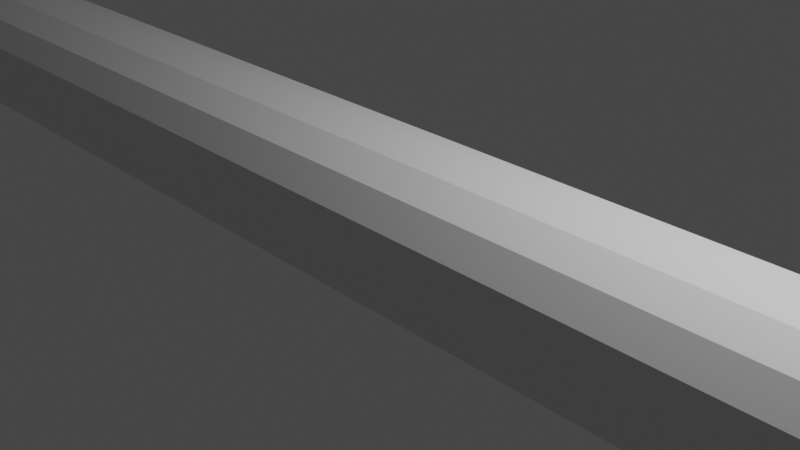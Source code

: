 # Source: 5._snake_animation.blend  (saved by Blender 3.3.6; exported with 4.5.12 LTS)
import bpy
from mathutils import Matrix  # noqa: F401  (used for matrix-valued properties, if any)

bpy.ops.wm.read_factory_settings(use_empty=True)
scene = bpy.context.scene
scene.name = 'Scene'

# ---- collections
col_collection = bpy.data.collections.new('Collection'); scene.collection.children.link(col_collection)

# ---- materials (node trees are filled in below, after node groups)
mat_material = bpy.data.materials.new('Material')
mat_material.alpha_threshold = 0.0
mat_material.use_transparent_shadow = False
mat_material.roughness = 0.5
mat_material.line_color = (0.0, 0.0, 0.0, 1.0)

# ---- material node trees
mat_material.use_nodes = True; mat_material.node_tree.nodes.clear()
_N = mat_material.node_tree.nodes; _L = mat_material.node_tree.links
n0 = _N.new('ShaderNodeOutputMaterial'); n0.name = 'Material Output'; n0.location = (300, 300)
n1 = _N.new('ShaderNodeBsdfPrincipled'); n1.name = 'Principled BSDF'; n1.location = (10, 300)
n1.distribution = 'GGX'
n1.subsurface_method = 'RANDOM_WALK_SKIN'
n1.inputs[3].default_value = 1.45
n1.inputs[27].default_value = (0.0, 0.0, 0.0, 1.0)
n1.inputs[28].default_value = 1.0
_L.new(n1.outputs[0], n0.inputs[0])
n0.is_active_output = True

# ---- world
world_world = bpy.data.worlds.new('World'); scene.world = world_world
world_world.use_nodes = True; world_world.node_tree.nodes.clear()
_N = world_world.node_tree.nodes; _L = world_world.node_tree.links
n0 = _N.new('ShaderNodeOutputWorld'); n0.name = 'World Output'; n0.location = (300, 300)
n1 = _N.new('ShaderNodeBackground'); n1.name = 'Background'; n1.location = (10, 300)
n1.inputs[0].default_value = (0.05088, 0.05088, 0.05088, 1.0)
_L.new(n1.outputs[0], n0.inputs[0])
n0.is_active_output = True
world_world.color = (0.05088, 0.05088, 0.05088)
world_world.use_sun_shadow = False
world_world.sun_shadow_jitter_overblur = 0.0

# ---- cameras
cam_camera = bpy.data.cameras.new('Camera')
cam_camera.clip_end = 100.0
cam_camera.ortho_scale = 7.314

# ---- lights
light_light = bpy.data.lights.new('Light', 'POINT')
light_light.transmission_factor = 0.0
light_light.energy = 1000.0
light_light.shadow_soft_size = 0.1
light_light.shadow_maximum_resolution = 0.006
light_light.use_absolute_resolution = True

# ---- meshes
me_cube = bpy.data.meshes.new('Cube')
me_cube.from_pydata([(19.97, 1.0, 1.0), (19.97, 1.0, -1.0), (19.97, -1.0, 1.0), (19.97, -1.0, -1.0), (-19.97, 1.0, 1.0), (-19.97, 1.0, -1.0), (-19.97, -1.0, 1.0), (-19.97, -1.0, -1.0), (16.34, 1.0, -1.0), (12.71, 1.0, -1.0), (9.076, 1.0, -1.0), (5.446, 1.0, -1.0), (1.815, 1.0, -1.0), (-1.815, 1.0, -1.0), (-5.446, 1.0, -1.0), (-9.076, 1.0, -1.0), (-12.71, 1.0, -1.0), (-16.34, 1.0, -1.0), (16.34, -1.0, 1.0), (12.71, -1.0, 1.0), (9.076, -1.0, 1.0), (5.446, -1.0, 1.0), (1.815, -1.0, 1.0), (-1.815, -1.0, 1.0), (-5.446, -1.0, 1.0), (-9.076, -1.0, 1.0), (-12.71, -1.0, 1.0), (-16.34, -1.0, 1.0), (-16.34, -1.0, -1.0), (-12.71, -1.0, -1.0), (-9.076, -1.0, -1.0), (-5.446, -1.0, -1.0), (-1.815, -1.0, -1.0), (1.815, -1.0, -1.0), (5.446, -1.0, -1.0), (9.076, -1.0, -1.0), (12.71, -1.0, -1.0), (16.34, -1.0, -1.0), (-16.34, 1.0, 1.0), (-12.71, 1.0, 1.0), (-9.076, 1.0, 1.0), (-5.446, 1.0, 1.0), (-1.815, 1.0, 1.0), (1.815, 1.0, 1.0), (5.446, 1.0, 1.0), (9.076, 1.0, 1.0), (12.71, 1.0, 1.0), (16.34, 1.0, 1.0)], [], [(38, 4, 6, 27), (28, 27, 6, 7), (7, 6, 4, 5), (8, 1, 3, 37), (1, 0, 2, 3), (8, 47, 0, 1), (5, 4, 38, 17), (17, 38, 39, 16), (16, 39, 40, 15), (15, 40, 41, 14), (14, 41, 42, 13), (13, 42, 43, 12), (12, 43, 44, 11), (11, 44, 45, 10), (10, 45, 46, 9), (9, 46, 47, 8), (5, 17, 28, 7), (17, 16, 29, 28), (16, 15, 30, 29), (15, 14, 31, 30), (14, 13, 32, 31), (13, 12, 33, 32), (12, 11, 34, 33), (11, 10, 35, 34), (10, 9, 36, 35), (9, 8, 37, 36), (3, 2, 18, 37), (37, 18, 19, 36), (36, 19, 20, 35), (35, 20, 21, 34), (34, 21, 22, 33), (33, 22, 23, 32), (32, 23, 24, 31), (31, 24, 25, 30), (30, 25, 26, 29), (29, 26, 27, 28), (0, 47, 18, 2), (47, 46, 19, 18), (46, 45, 20, 19), (45, 44, 21, 20), (44, 43, 22, 21), (43, 42, 23, 22), (42, 41, 24, 23), (41, 40, 25, 24), (40, 39, 26, 25), (39, 38, 27, 26)])
_uv = me_cube.uv_layers.new(name='UVMap')
_uv.uv.foreach_set('vector', [0.8523, 0.5, 0.875, 0.5, 0.875, 0.75, 0.8523, 0.75, 0.375, 0.9773, 0.625, 0.9773, 0.625, 1.0, 0.375, 1.0, 0.375, 0.0, 0.625, 0.0, 0.625, 0.25, 0.375, 0.25, 0.3523, 0.5, 0.375, 0.5, 0.375, 0.75, 0.3523, 0.75, 0.375, 0.5, 0.625, 0.5, 0.625, 0.75, 0.375, 0.75, 0.375, 0.4773, 0.625, 0.4773, 0.625, 0.5, 0.375, 0.5, 0.375, 0.25, 0.625, 0.25, 0.625, 0.2727, 0.375, 0.2727, 0.375, 0.2727, 0.625, 0.2727, 0.625, 0.2955, 0.375, 0.2955, 0.375, 0.2955, 0.625, 0.2955, 0.625, 0.3182, 0.375, 0.3182, 0.375, 0.3182, 0.625, 0.3182, 0.625, 0.3409, 0.375, 0.3409, 0.375, 0.3409, 0.625, 0.3409, 0.625, 0.3636, 0.375, 0.3636, 0.375, 0.3636, 0.625, 0.3636, 0.625, 0.3864, 0.375, 0.3864, 0.375, 0.3864, 0.625, 0.3864, 0.625, 0.4091, 0.375, 0.4091, 0.375, 0.4091, 0.625, 0.4091, 0.625, 0.4318, 0.375, 0.4318, 0.375, 0.4318, 0.625, 0.4318, 0.625, 0.4545, 0.375, 0.4545, 0.375, 0.4545, 0.625, 0.4545, 0.625, 0.4773, 0.375, 0.4773, 0.125, 0.5, 0.1477, 0.5, 0.1477, 0.75, 0.125, 0.75, 0.1477, 0.5, 0.1705, 0.5, 0.1705, 0.75, 0.1477, 0.75, 0.1705, 0.5, 0.1932, 0.5, 0.1932, 0.75, 0.1705, 0.75, 0.1932, 0.5, 0.2159, 0.5, 0.2159, 0.75, 0.1932, 0.75, 0.2159, 0.5, 0.2386, 0.5, 0.2386, 0.75, 0.2159, 0.75, 0.2386, 0.5, 0.2614, 0.5, 0.2614, 0.75, 0.2386, 0.75, 0.2614, 0.5, 0.2841, 0.5, 0.2841, 0.75, 0.2614, 0.75, 0.2841, 0.5, 0.3068, 0.5, 0.3068, 0.75, 0.2841, 0.75, 0.3068, 0.5, 0.3295, 0.5, 0.3295, 0.75, 0.3068, 0.75, 0.3295, 0.5, 0.3523, 0.5, 0.3523, 0.75, 0.3295, 0.75, 0.375, 0.75, 0.625, 0.75, 0.625, 0.7727, 0.375, 0.7727, 0.375, 0.7727, 0.625, 0.7727, 0.625, 0.7955, 0.375, 0.7955, 0.375, 0.7955, 0.625, 0.7955, 0.625, 0.8182, 0.375, 0.8182, 0.375, 0.8182, 0.625, 0.8182, 0.625, 0.8409, 0.375, 0.8409, 0.375, 0.8409, 0.625, 0.8409, 0.625, 0.8636, 0.375, 0.8636, 0.375, 0.8636, 0.625, 0.8636, 0.625, 0.8864, 0.375, 0.8864, 0.375, 0.8864, 0.625, 0.8864, 0.625, 0.9091, 0.375, 0.9091, 0.375, 0.9091, 0.625, 0.9091, 0.625, 0.9318, 0.375, 0.9318, 0.375, 0.9318, 0.625, 0.9318, 0.625, 0.9545, 0.375, 0.9545, 0.375, 0.9545, 0.625, 0.9545, 0.625, 0.9773, 0.375, 0.9773, 0.625, 0.5, 0.6477, 0.5, 0.6477, 0.75, 0.625, 0.75, 0.6477, 0.5, 0.6705, 0.5, 0.6705, 0.75, 0.6477, 0.75, 0.6705, 0.5, 0.6932, 0.5, 0.6932, 0.75, 0.6705, 0.75, 0.6932, 0.5, 0.7159, 0.5, 0.7159, 0.75, 0.6932, 0.75, 0.7159, 0.5, 0.7386, 0.5, 0.7386, 0.75, 0.7159, 0.75, 0.7386, 0.5, 0.7614, 0.5, 0.7614, 0.75, 0.7386, 0.75, 0.7614, 0.5, 0.7841, 0.5, 0.7841, 0.75, 0.7614, 0.75, 0.7841, 0.5, 0.8068, 0.5, 0.8068, 0.75, 0.7841, 0.75, 0.8068, 0.5, 0.8295, 0.5, 0.8295, 0.75, 0.8068, 0.75, 0.8295, 0.5, 0.8523, 0.5, 0.8523, 0.75, 0.8295, 0.75])
me_cube.materials.append(mat_material)
me_cube.use_mirror_vertex_groups = False
me_cube.update()
arm_armature = bpy.data.armatures.new('Armature')  # bones are not reproduced

# ---- objects
ob_cube = bpy.data.objects.new('Cube', me_cube)
ob_light = bpy.data.objects.new('Light', light_light)
ob_camera = bpy.data.objects.new('Camera', cam_camera)
ob_armature = bpy.data.objects.new('Armature', arm_armature)

# ---- transforms, parenting, visibility, modifiers, constraints
ob_cube.parent = ob_armature
ob_cube.location = (0.0, 0.0, 0.0)
ob_cube.lock_rotations_4d = False
ob_cube.empty_display_type = 'ARROWS'
ob_cube.lineart.crease_threshold = 0.0
_vg = ob_cube.vertex_groups.new(name='Bone')
for _i, _w in zip([4, 5, 6, 7, 17, 27, 28, 38], [0.9992, 0.9994, 0.9994, 0.9992, 0.9819, 0.9806, 0.9819, 0.9806]): _vg.add([_i], _w, 'REPLACE')
_vg = ob_cube.vertex_groups.new(name='Bone.001')
_vg = ob_cube.vertex_groups.new(name='Bone.002')
for _i, _w in zip([16, 26, 29, 39], [0.9692, 0.9667, 0.9692, 0.9667]): _vg.add([_i], _w, 'REPLACE')
_vg = ob_cube.vertex_groups.new(name='Bone.003')
for _i, _w in zip([15, 25, 30, 40], [0.9691, 0.9666, 0.9691, 0.9666]): _vg.add([_i], _w, 'REPLACE')
_vg = ob_cube.vertex_groups.new(name='Bone.004')
for _i, _w in zip([14, 24, 31, 41], [0.9691, 0.9666, 0.9691, 0.9666]): _vg.add([_i], _w, 'REPLACE')
_vg = ob_cube.vertex_groups.new(name='Bone.005')
for _i, _w in zip([13, 23, 32, 42], [0.9691, 0.9667, 0.9691, 0.9667]): _vg.add([_i], _w, 'REPLACE')
_vg = ob_cube.vertex_groups.new(name='Bone.006')
for _i, _w in zip([12, 22, 33, 43], [0.9704, 0.9651, 0.9704, 0.9651]): _vg.add([_i], _w, 'REPLACE')
_vg = ob_cube.vertex_groups.new(name='Bone.007')
_vg = ob_cube.vertex_groups.new(name='Bone.008')
for _i, _w in zip([11, 21, 34, 44], [0.9707, 0.9648, 0.9707, 0.9648]): _vg.add([_i], _w, 'REPLACE')
_vg = ob_cube.vertex_groups.new(name='Bone.009')
for _i, _w in zip([10, 20, 35, 45], [0.9707, 0.9648, 0.9707, 0.9648]): _vg.add([_i], _w, 'REPLACE')
_vg = ob_cube.vertex_groups.new(name='Bone.010')
for _i, _w in zip([9, 19, 36, 46], [0.9707, 0.9648, 0.9707, 0.9648]): _vg.add([_i], _w, 'REPLACE')
_vg = ob_cube.vertex_groups.new(name='Bone.011')
for _i, _w in zip([0, 1, 2, 3, 8, 18, 37, 47], [0.9983, 0.9985, 0.9983, 0.9985, 0.9829, 0.9795, 0.9828, 0.9794]): _vg.add([_i], _w, 'REPLACE')
_m = ob_cube.modifiers.new('Subdivision', 'SUBSURF')
_m = ob_cube.modifiers.new('Armature', 'ARMATURE')
_m.object = ob_armature
ob_light.location = (4.076, 1.005, 5.904)
ob_light.rotation_euler = (0.6503, 0.05522, 1.866)
ob_light.lock_rotations_4d = False
ob_light.empty_display_type = 'ARROWS'
ob_light.color = (0.0, 0.0, 0.0, 0.0)
ob_light.lineart.crease_threshold = 0.0
ob_camera.location = (7.359, -6.926, 4.958)
ob_camera.rotation_euler = (1.109, 0.0, 0.8149)
ob_camera.lock_rotations_4d = False
ob_camera.empty_display_type = 'ARROWS'
ob_camera.color = (0.0, 0.0, 0.0, 0.0)
ob_camera.display_type = 'WIRE'
ob_camera.lineart.crease_threshold = 0.0
ob_armature.location = (0.0, 0.0, 0.0)
ob_armature.show_in_front = True

# ---- collection membership
col_collection.objects.link(ob_cube)
col_collection.objects.link(ob_light)
col_collection.objects.link(ob_camera)
col_collection.objects.link(ob_armature)

# ---- scene / render settings (as saved in the file)
scene.camera = ob_camera
scene.frame_start = 1; scene.frame_end = 80; scene.frame_set(73)
scene.render.engine = 'BLENDER_EEVEE_NEXT'
scene.cycles.sampling_pattern = 'TABULATED_SOBOL'
scene.cycles.use_light_tree = False
scene.view_settings.view_transform = 'Filmic'
bpy.context.view_layer.update()

